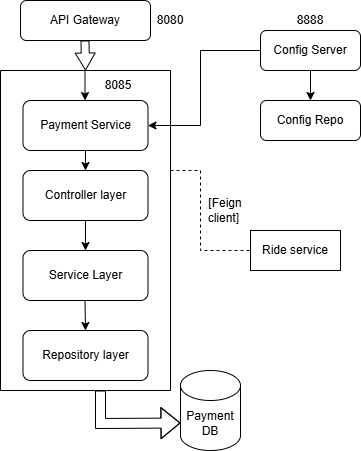

The diagram above was exported from draw.io. Its source (the exported page's mxGraphModel, read from the mxfile embedded in the PNG):
<mxGraphModel dx="778" dy="460" grid="1" gridSize="10" guides="1" tooltips="1" connect="1" arrows="1" fold="1" page="1" pageScale="1" pageWidth="850" pageHeight="1100" math="0" shadow="0">
  <root>
    <mxCell id="0" />
    <mxCell id="1" parent="0" />
    <mxCell id="SnbgPkUwkTnNAPVhV1G6-2" value="8080" style="text;html=1;align=center;verticalAlign=middle;whiteSpace=wrap;rounded=0;" vertex="1" parent="1">
      <mxGeometry x="380" y="35" width="60" height="30" as="geometry" />
    </mxCell>
    <mxCell id="SnbgPkUwkTnNAPVhV1G6-3" value="API Gateway" style="rounded=1;whiteSpace=wrap;html=1;" vertex="1" parent="1">
      <mxGeometry x="260" y="30" width="130" height="40" as="geometry" />
    </mxCell>
    <mxCell id="SnbgPkUwkTnNAPVhV1G6-26" value="" style="edgeStyle=orthogonalEdgeStyle;rounded=0;orthogonalLoop=1;jettySize=auto;html=1;" edge="1" parent="1" source="SnbgPkUwkTnNAPVhV1G6-5" target="SnbgPkUwkTnNAPVhV1G6-6">
      <mxGeometry relative="1" as="geometry" />
    </mxCell>
    <mxCell id="SnbgPkUwkTnNAPVhV1G6-5" value="Controller layer" style="rounded=1;whiteSpace=wrap;html=1;" vertex="1" parent="1">
      <mxGeometry x="262.5" y="200" width="125" height="50" as="geometry" />
    </mxCell>
    <mxCell id="SnbgPkUwkTnNAPVhV1G6-7" value="" style="swimlane;startSize=0;fillColor=light-dark(#000000,#181800);strokeColor=default;shadow=0;rounded=0;glass=0;swimlaneLine=1;gradientColor=none;swimlaneFillColor=none;gradientDirection=south;" vertex="1" parent="1">
      <mxGeometry x="240" y="100" width="170" height="320" as="geometry" />
    </mxCell>
    <mxCell id="SnbgPkUwkTnNAPVhV1G6-12" value="Repository layer" style="rounded=1;whiteSpace=wrap;html=1;" vertex="1" parent="SnbgPkUwkTnNAPVhV1G6-7">
      <mxGeometry x="22.5" y="260" width="125" height="50" as="geometry" />
    </mxCell>
    <mxCell id="SnbgPkUwkTnNAPVhV1G6-6" value="Service Layer" style="rounded=1;whiteSpace=wrap;html=1;" vertex="1" parent="SnbgPkUwkTnNAPVhV1G6-7">
      <mxGeometry x="22.5" y="180" width="125" height="50" as="geometry" />
    </mxCell>
    <mxCell id="SnbgPkUwkTnNAPVhV1G6-4" value="Payment Service" style="rounded=1;whiteSpace=wrap;html=1;" vertex="1" parent="SnbgPkUwkTnNAPVhV1G6-7">
      <mxGeometry x="22.5" y="30" width="125" height="50" as="geometry" />
    </mxCell>
    <mxCell id="SnbgPkUwkTnNAPVhV1G6-22" value="" style="edgeStyle=orthogonalEdgeStyle;rounded=0;orthogonalLoop=1;jettySize=auto;html=1;" edge="1" parent="SnbgPkUwkTnNAPVhV1G6-7" source="SnbgPkUwkTnNAPVhV1G6-4">
      <mxGeometry relative="1" as="geometry">
        <mxPoint x="85" y="100" as="targetPoint" />
      </mxGeometry>
    </mxCell>
    <mxCell id="SnbgPkUwkTnNAPVhV1G6-25" value="" style="endArrow=classic;html=1;rounded=0;" edge="1" parent="SnbgPkUwkTnNAPVhV1G6-7">
      <mxGeometry width="50" height="50" relative="1" as="geometry">
        <mxPoint x="84.5" as="sourcePoint" />
        <mxPoint x="84.5" y="30" as="targetPoint" />
      </mxGeometry>
    </mxCell>
    <mxCell id="SnbgPkUwkTnNAPVhV1G6-27" value="" style="edgeStyle=orthogonalEdgeStyle;rounded=0;orthogonalLoop=1;jettySize=auto;html=1;entryX=0.5;entryY=0;entryDx=0;entryDy=0;" edge="1" parent="SnbgPkUwkTnNAPVhV1G6-7" target="SnbgPkUwkTnNAPVhV1G6-12">
      <mxGeometry relative="1" as="geometry">
        <mxPoint x="84.5" y="230" as="sourcePoint" />
        <mxPoint x="85" y="250" as="targetPoint" />
      </mxGeometry>
    </mxCell>
    <mxCell id="SnbgPkUwkTnNAPVhV1G6-38" value="8085" style="text;html=1;align=center;verticalAlign=middle;whiteSpace=wrap;rounded=0;" vertex="1" parent="SnbgPkUwkTnNAPVhV1G6-7">
      <mxGeometry x="87.5" width="60" height="30" as="geometry" />
    </mxCell>
    <mxCell id="SnbgPkUwkTnNAPVhV1G6-9" value="" style="shape=flexArrow;endArrow=classic;html=1;rounded=0;width=8;endSize=5.32;endWidth=11;entryX=0.5;entryY=0;entryDx=0;entryDy=0;" edge="1" parent="1" target="SnbgPkUwkTnNAPVhV1G6-7">
      <mxGeometry width="50" height="50" relative="1" as="geometry">
        <mxPoint x="324.5" y="70" as="sourcePoint" />
        <mxPoint x="324.5" y="110" as="targetPoint" />
      </mxGeometry>
    </mxCell>
    <mxCell id="SnbgPkUwkTnNAPVhV1G6-28" value="Payment DB" style="shape=cylinder3;whiteSpace=wrap;html=1;boundedLbl=1;backgroundOutline=1;size=15;" vertex="1" parent="1">
      <mxGeometry x="420" y="400" width="60" height="80" as="geometry" />
    </mxCell>
    <mxCell id="SnbgPkUwkTnNAPVhV1G6-34" value="" style="shape=flexArrow;endArrow=classic;html=1;rounded=0;entryX=0;entryY=0;entryDx=0;entryDy=52.5;entryPerimeter=0;" edge="1" parent="1" target="SnbgPkUwkTnNAPVhV1G6-28">
      <mxGeometry width="50" height="50" relative="1" as="geometry">
        <mxPoint x="340" y="420" as="sourcePoint" />
        <mxPoint x="420" y="440" as="targetPoint" />
        <Array as="points">
          <mxPoint x="340" y="453" />
        </Array>
      </mxGeometry>
    </mxCell>
    <mxCell id="SnbgPkUwkTnNAPVhV1G6-35" value="Config Server" style="rounded=1;whiteSpace=wrap;html=1;" vertex="1" parent="1">
      <mxGeometry x="500" y="60" width="100" height="40" as="geometry" />
    </mxCell>
    <mxCell id="SnbgPkUwkTnNAPVhV1G6-36" value="Config Repo" style="rounded=1;whiteSpace=wrap;html=1;" vertex="1" parent="1">
      <mxGeometry x="500" y="130" width="100" height="40" as="geometry" />
    </mxCell>
    <mxCell id="SnbgPkUwkTnNAPVhV1G6-37" value="" style="endArrow=classic;html=1;rounded=0;entryX=1;entryY=0.5;entryDx=0;entryDy=0;exitX=0;exitY=0.5;exitDx=0;exitDy=0;" edge="1" parent="1" source="SnbgPkUwkTnNAPVhV1G6-35" target="SnbgPkUwkTnNAPVhV1G6-4">
      <mxGeometry width="50" height="50" relative="1" as="geometry">
        <mxPoint x="480" y="80" as="sourcePoint" />
        <mxPoint x="530" y="30" as="targetPoint" />
        <Array as="points">
          <mxPoint x="440" y="80" />
          <mxPoint x="440" y="155" />
        </Array>
      </mxGeometry>
    </mxCell>
    <mxCell id="SnbgPkUwkTnNAPVhV1G6-39" value="" style="endArrow=classic;html=1;rounded=0;entryX=0.5;entryY=0;entryDx=0;entryDy=0;" edge="1" parent="1" target="SnbgPkUwkTnNAPVhV1G6-36">
      <mxGeometry width="50" height="50" relative="1" as="geometry">
        <mxPoint x="550" y="100" as="sourcePoint" />
        <mxPoint x="600" y="50" as="targetPoint" />
      </mxGeometry>
    </mxCell>
    <mxCell id="Hvgr6Ps7orGngzZCjhl5-1" value="Ride service" style="rounded=0;whiteSpace=wrap;html=1;" vertex="1" parent="1">
      <mxGeometry x="490" y="260" width="90" height="40" as="geometry" />
    </mxCell>
    <mxCell id="Hvgr6Ps7orGngzZCjhl5-3" value="" style="endArrow=none;dashed=1;html=1;rounded=0;entryX=0;entryY=0.5;entryDx=0;entryDy=0;" edge="1" parent="1" target="Hvgr6Ps7orGngzZCjhl5-1">
      <mxGeometry width="50" height="50" relative="1" as="geometry">
        <mxPoint x="410" y="200" as="sourcePoint" />
        <mxPoint x="470" y="280" as="targetPoint" />
        <Array as="points">
          <mxPoint x="440" y="200" />
          <mxPoint x="440" y="280" />
        </Array>
      </mxGeometry>
    </mxCell>
    <mxCell id="Hvgr6Ps7orGngzZCjhl5-6" value="[Feign client]&amp;nbsp;" style="text;html=1;align=center;verticalAlign=middle;whiteSpace=wrap;rounded=0;" vertex="1" parent="1">
      <mxGeometry x="430" y="230" width="70" height="20" as="geometry" />
    </mxCell>
    <mxCell id="Hvgr6Ps7orGngzZCjhl5-9" value="8888" style="text;html=1;align=center;verticalAlign=middle;whiteSpace=wrap;rounded=0;" vertex="1" parent="1">
      <mxGeometry x="520" y="35" width="60" height="30" as="geometry" />
    </mxCell>
  </root>
</mxGraphModel>